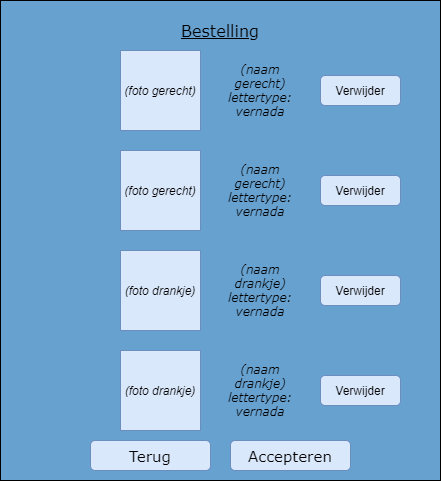

The diagram above was exported from draw.io. Its source (the exported page's mxGraphModel, read from the mxfile embedded in the PNG):
<mxGraphModel dx="1024" dy="632" grid="1" gridSize="10" guides="1" tooltips="1" connect="1" arrows="1" fold="1" page="1" pageScale="1" pageWidth="850" pageHeight="1100" math="0" shadow="0">
  <root>
    <mxCell id="0" />
    <mxCell id="1" parent="0" />
    <mxCell id="eCVKrBv3jevWDYEChZLI-1" value="" style="rounded=0;whiteSpace=wrap;html=1;fillColor=#67a1cf;" parent="1" vertex="1">
      <mxGeometry x="200" y="40" width="440" height="480" as="geometry" />
    </mxCell>
    <mxCell id="eCVKrBv3jevWDYEChZLI-2" value="&lt;font style=&quot;font-size: 16px&quot; face=&quot;Verdana&quot;&gt;&lt;u&gt;Bestelling&lt;/u&gt;&lt;/font&gt;" style="text;html=1;strokeColor=none;fillColor=none;align=center;verticalAlign=middle;whiteSpace=wrap;rounded=0;" parent="1" vertex="1">
      <mxGeometry x="400" y="60" width="40" height="20" as="geometry" />
    </mxCell>
    <mxCell id="eCVKrBv3jevWDYEChZLI-3" value="&lt;i&gt;(foto gerecht)&lt;/i&gt;" style="whiteSpace=wrap;html=1;aspect=fixed;fillColor=#dae8fc;strokeColor=#6c8ebf;" parent="1" vertex="1">
      <mxGeometry x="320" y="90" width="80" height="80" as="geometry" />
    </mxCell>
    <mxCell id="eCVKrBv3jevWDYEChZLI-4" value="&lt;i&gt;&lt;font face=&quot;Verdana&quot;&gt;(naam gerecht)&lt;br&gt;lettertype: vernada&lt;br&gt;&lt;/font&gt;&lt;/i&gt;" style="text;html=1;strokeColor=none;fillColor=none;align=center;verticalAlign=middle;whiteSpace=wrap;rounded=0;" parent="1" vertex="1">
      <mxGeometry x="440" y="120" width="40" height="20" as="geometry" />
    </mxCell>
    <mxCell id="eCVKrBv3jevWDYEChZLI-5" value="&lt;i&gt;(foto gerecht)&lt;/i&gt;" style="whiteSpace=wrap;html=1;aspect=fixed;fillColor=#dae8fc;strokeColor=#6c8ebf;" parent="1" vertex="1">
      <mxGeometry x="320" y="190" width="80" height="80" as="geometry" />
    </mxCell>
    <mxCell id="eCVKrBv3jevWDYEChZLI-6" value="&lt;i&gt;&lt;font face=&quot;Verdana&quot;&gt;(naam gerecht)&lt;br&gt;lettertype: vernada&lt;br&gt;&lt;/font&gt;&lt;/i&gt;" style="text;html=1;strokeColor=none;fillColor=none;align=center;verticalAlign=middle;whiteSpace=wrap;rounded=0;" parent="1" vertex="1">
      <mxGeometry x="440" y="220" width="40" height="20" as="geometry" />
    </mxCell>
    <mxCell id="eCVKrBv3jevWDYEChZLI-7" value="&lt;i&gt;(foto drankje)&lt;/i&gt;" style="whiteSpace=wrap;html=1;aspect=fixed;fillColor=#dae8fc;strokeColor=#6c8ebf;" parent="1" vertex="1">
      <mxGeometry x="320" y="290" width="80" height="80" as="geometry" />
    </mxCell>
    <mxCell id="eCVKrBv3jevWDYEChZLI-8" value="&lt;i&gt;&lt;font face=&quot;Verdana&quot;&gt;(naam drankje)&lt;br&gt;lettertype: vernada&lt;br&gt;&lt;/font&gt;&lt;/i&gt;" style="text;html=1;strokeColor=none;fillColor=none;align=center;verticalAlign=middle;whiteSpace=wrap;rounded=0;" parent="1" vertex="1">
      <mxGeometry x="440" y="320" width="40" height="20" as="geometry" />
    </mxCell>
    <mxCell id="eCVKrBv3jevWDYEChZLI-9" value="&lt;i&gt;(foto drankje)&lt;/i&gt;" style="whiteSpace=wrap;html=1;aspect=fixed;fillColor=#dae8fc;strokeColor=#6c8ebf;" parent="1" vertex="1">
      <mxGeometry x="320" y="390" width="80" height="80" as="geometry" />
    </mxCell>
    <mxCell id="eCVKrBv3jevWDYEChZLI-10" value="&lt;i&gt;&lt;font face=&quot;Verdana&quot;&gt;(naam drankje)&lt;br&gt;lettertype: vernada&lt;br&gt;&lt;/font&gt;&lt;/i&gt;" style="text;html=1;strokeColor=none;fillColor=none;align=center;verticalAlign=middle;whiteSpace=wrap;rounded=0;" parent="1" vertex="1">
      <mxGeometry x="440" y="420" width="40" height="20" as="geometry" />
    </mxCell>
    <mxCell id="eCVKrBv3jevWDYEChZLI-11" value="&lt;font face=&quot;Verdana&quot; style=&quot;font-size: 15px&quot;&gt;Accepteren&lt;/font&gt;" style="rounded=1;whiteSpace=wrap;html=1;strokeColor=#6c8ebf;fillColor=#dae8fc;" parent="1" vertex="1">
      <mxGeometry x="430" y="480" width="120" height="30" as="geometry" />
    </mxCell>
    <mxCell id="eCVKrBv3jevWDYEChZLI-12" value="&lt;font face=&quot;Verdana&quot; style=&quot;font-size: 15px&quot;&gt;Terug&lt;/font&gt;" style="rounded=1;whiteSpace=wrap;html=1;strokeColor=#6c8ebf;fillColor=#dae8fc;" parent="1" vertex="1">
      <mxGeometry x="290" y="480" width="120" height="30" as="geometry" />
    </mxCell>
    <mxCell id="C4AgriKVk6_Y-lgBu98N-1" value="Verwijder" style="rounded=1;whiteSpace=wrap;html=1;fillColor=#dae8fc;strokeColor=#6c8ebf;" vertex="1" parent="1">
      <mxGeometry x="520" y="115" width="80" height="30" as="geometry" />
    </mxCell>
    <mxCell id="C4AgriKVk6_Y-lgBu98N-2" value="Verwijder" style="rounded=1;whiteSpace=wrap;html=1;fillColor=#dae8fc;strokeColor=#6c8ebf;" vertex="1" parent="1">
      <mxGeometry x="520" y="215" width="80" height="30" as="geometry" />
    </mxCell>
    <mxCell id="C4AgriKVk6_Y-lgBu98N-3" value="Verwijder" style="rounded=1;whiteSpace=wrap;html=1;fillColor=#dae8fc;strokeColor=#6c8ebf;" vertex="1" parent="1">
      <mxGeometry x="520" y="315" width="80" height="30" as="geometry" />
    </mxCell>
    <mxCell id="C4AgriKVk6_Y-lgBu98N-4" value="Verwijder" style="rounded=1;whiteSpace=wrap;html=1;fillColor=#dae8fc;strokeColor=#6c8ebf;" vertex="1" parent="1">
      <mxGeometry x="520" y="415" width="80" height="30" as="geometry" />
    </mxCell>
  </root>
</mxGraphModel>